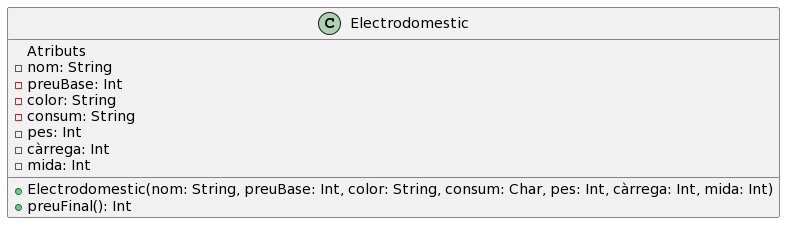

The diagram above was rendered by PlantUML. Its source (embedded in the PNG):
@startuml
class Electrodomestic {
Atributs
  - nom: String
  - preuBase: Int
  - color: String
  - consum: String
  - pes: Int
  - càrrega: Int
  - mida: Int


  
  + Electrodomestic(nom: String, preuBase: Int, color: String, consum: Char, pes: Int, càrrega: Int, mida: Int)
  + preuFinal(): Int
}
@enduml